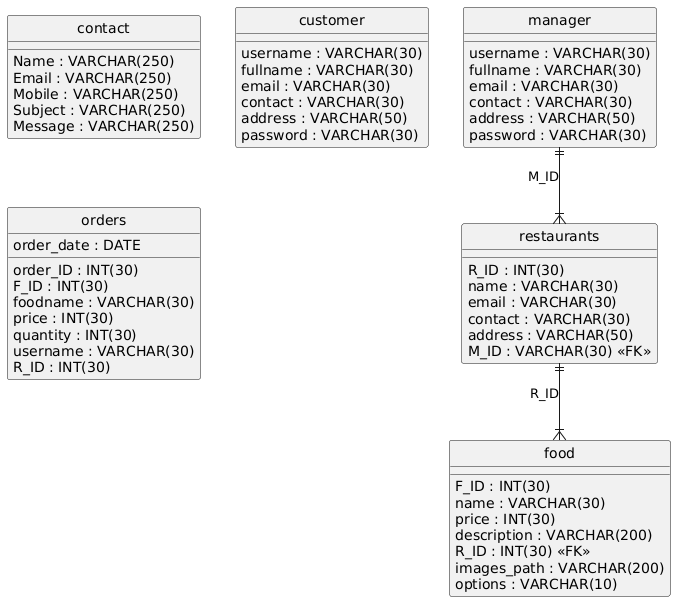

The diagram above was rendered by PlantUML. Its source (embedded in the PNG):
@startuml
hide circle
skinparam linetype ortho

entity "contact" as contact {
  Name : VARCHAR(250)
  Email : VARCHAR(250)
  Mobile : VARCHAR(250)
  Subject : VARCHAR(250)
  Message : VARCHAR(250)
}

entity "customer" as customer {
  username : VARCHAR(30)
  fullname : VARCHAR(30)
  email : VARCHAR(30)
  contact : VARCHAR(30)
  address : VARCHAR(50)
  password : VARCHAR(30)
}

entity "food" as food {
  F_ID : INT(30)
  name : VARCHAR(30)
  price : INT(30)
  description : VARCHAR(200)
  R_ID : INT(30) <<FK>>
  images_path : VARCHAR(200)
  options : VARCHAR(10)
}

entity "manager" as manager {
  username : VARCHAR(30)
  fullname : VARCHAR(30)
  email : VARCHAR(30)
  contact : VARCHAR(30)
  address : VARCHAR(50)
  password : VARCHAR(30)
}

entity "orders" as orders {
  order_ID : INT(30)
  F_ID : INT(30)
  foodname : VARCHAR(30)
  price : INT(30)
  quantity : INT(30)
  order_date : DATE
  username : VARCHAR(30)
  R_ID : INT(30)
}

entity "restaurants" as restaurants {
  R_ID : INT(30)
  name : VARCHAR(30)
  email : VARCHAR(30)
  contact : VARCHAR(30)
  address : VARCHAR(50)
  M_ID : VARCHAR(30) <<FK>>
}

restaurants ||--|{ food : "R_ID"
manager ||--|{ restaurants : "M_ID"
@enduml